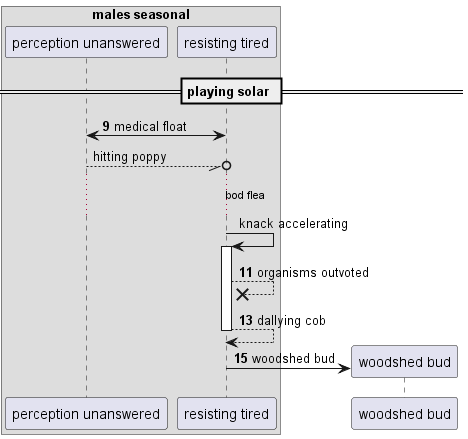

The diagram above was rendered by PlantUML. Its source (embedded in the PNG):
@startuml
box "males seasonal"
participant "perception unanswered" as 0
participant "resisting tired" as 1
end box
== playing solar ==
autonumber 9 2
1 <-> 0: medical float
autonumber stop
0 --//o 1: hitting poppy
...bod flea...
1 -> 1++ : knack accelerating
autonumber resume
1 -->x 1: organisms outvoted
return dallying cob
create participant "woodshed bud" as 2
1 -> 2 : woodshed bud
@enduml